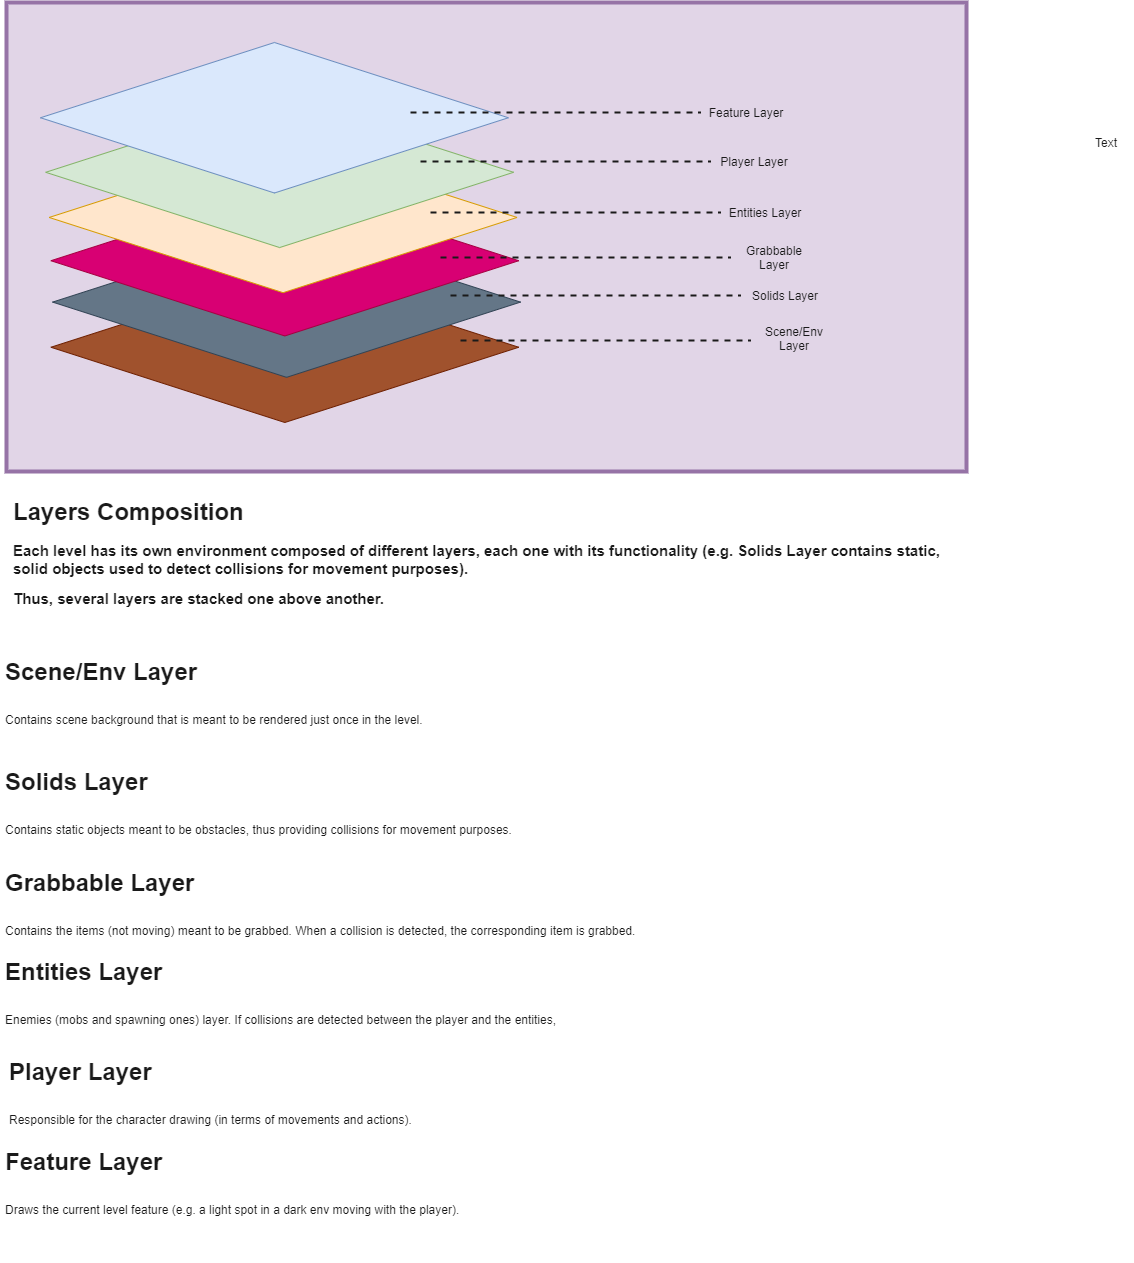

The diagram above was exported from draw.io. Its source (the exported page's mxGraphModel, read from the mxfile embedded in the PNG):
<mxGraphModel dx="1086" dy="816" grid="1" gridSize="10" guides="1" tooltips="1" connect="1" arrows="1" fold="1" page="1" pageScale="1" pageWidth="827" pageHeight="1169" math="0" shadow="0">
  <root>
    <mxCell id="0" />
    <mxCell id="1" parent="0" />
    <mxCell id="WVbido2-Mm9fgsjCQj3Y-30" value="" style="rounded=0;whiteSpace=wrap;html=1;strokeWidth=4;fillColor=#e1d5e7;strokeColor=#9673a6;" vertex="1" parent="1">
      <mxGeometry x="186" y="80" width="960" height="469" as="geometry" />
    </mxCell>
    <mxCell id="WVbido2-Mm9fgsjCQj3Y-7" value="" style="group;strokeWidth=4;" vertex="1" connectable="0" parent="1">
      <mxGeometry x="220" y="120" width="660" height="380" as="geometry" />
    </mxCell>
    <mxCell id="WVbido2-Mm9fgsjCQj3Y-6" value="" style="rhombus;whiteSpace=wrap;html=1;fillColor=#a0522d;strokeColor=#6D1F00;fontColor=#ffffff;" vertex="1" parent="WVbido2-Mm9fgsjCQj3Y-7">
      <mxGeometry x="10.3971119133574" y="229.5049504950495" width="467.87003610108303" height="150.4950495049505" as="geometry" />
    </mxCell>
    <mxCell id="WVbido2-Mm9fgsjCQj3Y-5" value="" style="rhombus;whiteSpace=wrap;html=1;fillColor=#647687;strokeColor=#314354;fontColor=#ffffff;" vertex="1" parent="WVbido2-Mm9fgsjCQj3Y-7">
      <mxGeometry x="12.129963898916966" y="184.35643564356434" width="467.87003610108303" height="150.4950495049505" as="geometry" />
    </mxCell>
    <mxCell id="WVbido2-Mm9fgsjCQj3Y-4" value="" style="rhombus;whiteSpace=wrap;html=1;fillColor=#d80073;strokeColor=#A50040;fontColor=#ffffff;" vertex="1" parent="WVbido2-Mm9fgsjCQj3Y-7">
      <mxGeometry x="10.3971119133574" y="142.97029702970298" width="467.87003610108303" height="150.4950495049505" as="geometry" />
    </mxCell>
    <mxCell id="WVbido2-Mm9fgsjCQj3Y-3" value="" style="rhombus;whiteSpace=wrap;html=1;fillColor=#ffe6cc;strokeColor=#d79b00;" vertex="1" parent="WVbido2-Mm9fgsjCQj3Y-7">
      <mxGeometry x="8.664259927797834" y="99.70297029702971" width="467.87003610108303" height="150.4950495049505" as="geometry" />
    </mxCell>
    <mxCell id="WVbido2-Mm9fgsjCQj3Y-2" value="" style="rhombus;whiteSpace=wrap;html=1;fillColor=#d5e8d4;strokeColor=#82b366;" vertex="1" parent="WVbido2-Mm9fgsjCQj3Y-7">
      <mxGeometry x="5.1985559566787" y="54.55445544554456" width="467.87003610108303" height="150.4950495049505" as="geometry" />
    </mxCell>
    <mxCell id="WVbido2-Mm9fgsjCQj3Y-1" value="" style="rhombus;whiteSpace=wrap;html=1;fillColor=#dae8fc;strokeColor=#6c8ebf;" vertex="1" parent="WVbido2-Mm9fgsjCQj3Y-7">
      <mxGeometry width="467.87003610108303" height="150.4950495049505" as="geometry" />
    </mxCell>
    <mxCell id="WVbido2-Mm9fgsjCQj3Y-13" value="" style="group;fontColor=#1A1A1A;labelBackgroundColor=none;" vertex="1" connectable="0" parent="WVbido2-Mm9fgsjCQj3Y-7">
      <mxGeometry x="370" y="70" width="290" as="geometry" />
    </mxCell>
    <mxCell id="WVbido2-Mm9fgsjCQj3Y-8" value="" style="endArrow=none;dashed=1;html=1;fillColor=#f5f5f5;strokeColor=#1A1A1A;strokeWidth=2;" edge="1" parent="WVbido2-Mm9fgsjCQj3Y-13">
      <mxGeometry width="50" height="50" relative="1" as="geometry">
        <mxPoint as="sourcePoint" />
        <mxPoint x="290" as="targetPoint" />
      </mxGeometry>
    </mxCell>
    <mxCell id="WVbido2-Mm9fgsjCQj3Y-11" value="Feature Layer" style="text;html=1;strokeColor=none;fillColor=none;align=center;verticalAlign=middle;whiteSpace=wrap;rounded=0;fontColor=#1A1A1A;" vertex="1" parent="1">
      <mxGeometry x="880" y="180" width="90" height="20" as="geometry" />
    </mxCell>
    <mxCell id="WVbido2-Mm9fgsjCQj3Y-14" value="" style="group;fontColor=#FFFFFF;labelBackgroundColor=none;" vertex="1" connectable="0" parent="1">
      <mxGeometry x="600" y="239" width="290" as="geometry" />
    </mxCell>
    <mxCell id="WVbido2-Mm9fgsjCQj3Y-15" value="" style="endArrow=none;dashed=1;html=1;strokeWidth=2;strokeColor=#1A1A1A;" edge="1" parent="WVbido2-Mm9fgsjCQj3Y-14">
      <mxGeometry width="50" height="50" relative="1" as="geometry">
        <mxPoint as="sourcePoint" />
        <mxPoint x="290" as="targetPoint" />
      </mxGeometry>
    </mxCell>
    <mxCell id="WVbido2-Mm9fgsjCQj3Y-16" value="Player Layer" style="text;html=1;strokeColor=none;fillColor=none;align=center;verticalAlign=middle;whiteSpace=wrap;rounded=0;fontColor=#1A1A1A;" vertex="1" parent="1">
      <mxGeometry x="889" y="229" width="90" height="20" as="geometry" />
    </mxCell>
    <mxCell id="WVbido2-Mm9fgsjCQj3Y-17" value="" style="group;fontColor=#FFFFFF;labelBackgroundColor=none;" vertex="1" connectable="0" parent="1">
      <mxGeometry x="610" y="290" width="290" as="geometry" />
    </mxCell>
    <mxCell id="WVbido2-Mm9fgsjCQj3Y-18" value="" style="endArrow=none;dashed=1;html=1;strokeWidth=2;strokeColor=#1A1A1A;" edge="1" parent="WVbido2-Mm9fgsjCQj3Y-17">
      <mxGeometry width="50" height="50" relative="1" as="geometry">
        <mxPoint as="sourcePoint" />
        <mxPoint x="290" as="targetPoint" />
      </mxGeometry>
    </mxCell>
    <mxCell id="WVbido2-Mm9fgsjCQj3Y-19" value="Entities Layer" style="text;html=1;strokeColor=none;fillColor=none;align=center;verticalAlign=middle;whiteSpace=wrap;rounded=0;fontColor=#1A1A1A;" vertex="1" parent="1">
      <mxGeometry x="899" y="280" width="90" height="20" as="geometry" />
    </mxCell>
    <mxCell id="WVbido2-Mm9fgsjCQj3Y-21" value="" style="group;fontColor=#FFFFFF;labelBackgroundColor=none;" vertex="1" connectable="0" parent="1">
      <mxGeometry x="620" y="335" width="290" as="geometry" />
    </mxCell>
    <mxCell id="WVbido2-Mm9fgsjCQj3Y-22" value="" style="endArrow=none;dashed=1;html=1;fillColor=#f5f5f5;strokeColor=#1A1A1A;strokeWidth=2;" edge="1" parent="WVbido2-Mm9fgsjCQj3Y-21">
      <mxGeometry width="50" height="50" relative="1" as="geometry">
        <mxPoint as="sourcePoint" />
        <mxPoint x="290" as="targetPoint" />
      </mxGeometry>
    </mxCell>
    <mxCell id="WVbido2-Mm9fgsjCQj3Y-23" value="Grabbable Layer" style="text;html=1;strokeColor=none;fillColor=none;align=center;verticalAlign=middle;whiteSpace=wrap;rounded=0;fontColor=#1A1A1A;" vertex="1" parent="1">
      <mxGeometry x="909" y="325" width="90" height="20" as="geometry" />
    </mxCell>
    <mxCell id="WVbido2-Mm9fgsjCQj3Y-24" value="" style="group;fontColor=#FFFFFF;labelBackgroundColor=none;" vertex="1" connectable="0" parent="1">
      <mxGeometry x="630" y="373" width="290" as="geometry" />
    </mxCell>
    <mxCell id="WVbido2-Mm9fgsjCQj3Y-25" value="" style="endArrow=none;dashed=1;html=1;fillColor=#f5f5f5;strokeColor=#1A1A1A;strokeWidth=2;" edge="1" parent="WVbido2-Mm9fgsjCQj3Y-24">
      <mxGeometry width="50" height="50" relative="1" as="geometry">
        <mxPoint as="sourcePoint" />
        <mxPoint x="290" as="targetPoint" />
      </mxGeometry>
    </mxCell>
    <mxCell id="WVbido2-Mm9fgsjCQj3Y-26" value="Solids Layer" style="text;html=1;strokeColor=none;fillColor=none;align=center;verticalAlign=middle;whiteSpace=wrap;rounded=0;fontColor=#1A1A1A;" vertex="1" parent="1">
      <mxGeometry x="919" y="363" width="90" height="20" as="geometry" />
    </mxCell>
    <mxCell id="WVbido2-Mm9fgsjCQj3Y-27" value="" style="group;fontColor=#FFFFFF;labelBackgroundColor=none;" vertex="1" connectable="0" parent="1">
      <mxGeometry x="640" y="418" width="290" as="geometry" />
    </mxCell>
    <mxCell id="WVbido2-Mm9fgsjCQj3Y-28" value="" style="endArrow=none;dashed=1;html=1;fillColor=#f5f5f5;strokeColor=#1A1A1A;strokeWidth=2;" edge="1" parent="WVbido2-Mm9fgsjCQj3Y-27">
      <mxGeometry width="50" height="50" relative="1" as="geometry">
        <mxPoint as="sourcePoint" />
        <mxPoint x="290" as="targetPoint" />
      </mxGeometry>
    </mxCell>
    <mxCell id="WVbido2-Mm9fgsjCQj3Y-29" value="Scene/Env Layer" style="text;html=1;align=center;verticalAlign=middle;whiteSpace=wrap;rounded=0;fontColor=#1A1A1A;" vertex="1" parent="1">
      <mxGeometry x="929" y="406" width="90" height="20" as="geometry" />
    </mxCell>
    <mxCell id="WVbido2-Mm9fgsjCQj3Y-34" value="&lt;p style=&quot;line-height: 120%&quot;&gt;&lt;/p&gt;&lt;h1&gt;&lt;font color=&quot;#1a1a1a&quot;&gt;Layers Composition&lt;/font&gt;&lt;/h1&gt;&lt;p&gt;&lt;b&gt;&lt;font color=&quot;#1a1a1a&quot; style=&quot;font-size: 15px&quot;&gt;Each level has its own environment composed of different layers, each one with its functionality (e.g. Solids Layer contains static, solid objects used to detect collisions for movement purposes).&amp;nbsp;&lt;/font&gt;&lt;/b&gt;&lt;/p&gt;&lt;p&gt;&lt;font color=&quot;#1a1a1a&quot;&gt;&lt;span style=&quot;font-size: 15px&quot;&gt;&lt;b&gt;Thus, several layers are stacked one above another.&lt;/b&gt;&lt;/span&gt;&lt;/font&gt;&lt;/p&gt;&lt;p&gt;&lt;/p&gt;" style="text;html=1;strokeColor=none;fillColor=none;spacing=5;spacingTop=-20;whiteSpace=wrap;overflow=hidden;rounded=0;labelBackgroundColor=none;fontColor=#FFFFFF;" vertex="1" parent="1">
      <mxGeometry x="188" y="570" width="952" height="140" as="geometry" />
    </mxCell>
    <mxCell id="WVbido2-Mm9fgsjCQj3Y-37" value="Text" style="text;html=1;resizable=0;points=[];autosize=1;align=left;verticalAlign=top;spacingTop=-4;fontColor=#1A1A1A;" vertex="1" parent="1">
      <mxGeometry x="1273" y="211" width="40" height="20" as="geometry" />
    </mxCell>
    <mxCell id="WVbido2-Mm9fgsjCQj3Y-40" value="&lt;h1&gt;&lt;span&gt;Scene/Env Layer&amp;nbsp;&lt;/span&gt;&lt;/h1&gt;&lt;h1&gt;&lt;span style=&quot;font-size: 12px ; font-weight: normal&quot;&gt;Contains scene background that is meant to be rendered just once in the level.&lt;/span&gt;&lt;br&gt;&lt;/h1&gt;" style="text;html=1;strokeColor=none;fillColor=none;spacing=5;spacingTop=-20;whiteSpace=wrap;overflow=hidden;rounded=0;labelBackgroundColor=none;fontColor=#1A1A1A;" vertex="1" parent="1">
      <mxGeometry x="180" y="730" width="960" height="120" as="geometry" />
    </mxCell>
    <mxCell id="WVbido2-Mm9fgsjCQj3Y-41" value="&lt;h1&gt;&lt;span&gt;Solids Layer&amp;nbsp;&lt;/span&gt;&lt;/h1&gt;&lt;h1&gt;&lt;span style=&quot;font-size: 12px ; font-weight: normal&quot;&gt;Contains static objects meant to be obstacles, thus providing collisions for movement purposes.&lt;/span&gt;&lt;br&gt;&lt;/h1&gt;" style="text;html=1;strokeColor=none;fillColor=none;spacing=5;spacingTop=-20;whiteSpace=wrap;overflow=hidden;rounded=0;labelBackgroundColor=none;fontColor=#1A1A1A;" vertex="1" parent="1">
      <mxGeometry x="180" y="840" width="960" height="120" as="geometry" />
    </mxCell>
    <mxCell id="WVbido2-Mm9fgsjCQj3Y-42" value="&lt;h1&gt;&lt;span&gt;Grabbable Layer&amp;nbsp;&lt;/span&gt;&lt;/h1&gt;&lt;h1&gt;&lt;span style=&quot;font-size: 12px ; font-weight: normal&quot;&gt;Contains the items (not moving) meant to be grabbed. When a collision is detected, the corresponding item is grabbed.&lt;/span&gt;&lt;br&gt;&lt;/h1&gt;" style="text;html=1;strokeColor=none;fillColor=none;spacing=5;spacingTop=-20;whiteSpace=wrap;overflow=hidden;rounded=0;labelBackgroundColor=none;fontColor=#1A1A1A;" vertex="1" parent="1">
      <mxGeometry x="180" y="941" width="960" height="120" as="geometry" />
    </mxCell>
    <mxCell id="WVbido2-Mm9fgsjCQj3Y-43" value="&lt;h1&gt;&lt;span&gt;Entities Layer&amp;nbsp;&lt;/span&gt;&lt;/h1&gt;&lt;h1&gt;&lt;span style=&quot;font-size: 12px ; font-weight: normal&quot;&gt;Enemies (mobs and spawning ones) layer. If collisions are detected between the player and the entities,&amp;nbsp;&amp;nbsp;&lt;/span&gt;&lt;br&gt;&lt;/h1&gt;" style="text;html=1;strokeColor=none;fillColor=none;spacing=5;spacingTop=-20;whiteSpace=wrap;overflow=hidden;rounded=0;labelBackgroundColor=none;fontColor=#1A1A1A;" vertex="1" parent="1">
      <mxGeometry x="180" y="1030" width="960" height="120" as="geometry" />
    </mxCell>
    <mxCell id="WVbido2-Mm9fgsjCQj3Y-44" value="&lt;h1&gt;&lt;span&gt;Player Layer&amp;nbsp;&lt;/span&gt;&lt;/h1&gt;&lt;h1&gt;&lt;span style=&quot;font-size: 12px ; font-weight: normal&quot;&gt;Responsible for the character drawing (in terms of movements and actions).&lt;/span&gt;&lt;br&gt;&lt;/h1&gt;" style="text;html=1;strokeColor=none;fillColor=none;spacing=5;spacingTop=-20;whiteSpace=wrap;overflow=hidden;rounded=0;labelBackgroundColor=none;fontColor=#1A1A1A;" vertex="1" parent="1">
      <mxGeometry x="184" y="1130" width="960" height="120" as="geometry" />
    </mxCell>
    <mxCell id="WVbido2-Mm9fgsjCQj3Y-45" value="&lt;h1&gt;&lt;span&gt;Feature Layer&amp;nbsp;&lt;/span&gt;&lt;/h1&gt;&lt;h1&gt;&lt;span style=&quot;font-size: 12px ; font-weight: normal&quot;&gt;Draws the current level feature (e.g. a light spot in a dark env moving with the player).&lt;/span&gt;&lt;br&gt;&lt;/h1&gt;" style="text;html=1;strokeColor=none;fillColor=none;spacing=5;spacingTop=-20;whiteSpace=wrap;overflow=hidden;rounded=0;labelBackgroundColor=none;fontColor=#1A1A1A;" vertex="1" parent="1">
      <mxGeometry x="180" y="1220" width="960" height="120" as="geometry" />
    </mxCell>
  </root>
</mxGraphModel>